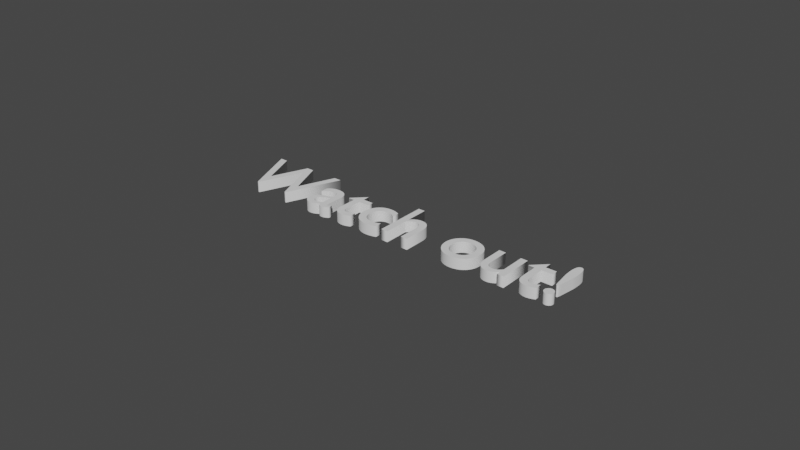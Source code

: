 # Source: Enemy.blend  (saved by Blender 2.93.21; exported with 4.5.12 LTS)
import bpy
from mathutils import Matrix  # noqa: F401  (used for matrix-valued properties, if any)

bpy.ops.wm.read_factory_settings(use_empty=True)
scene = bpy.context.scene
scene.name = 'Scene'

# ---- collections
col_collection = bpy.data.collections.new('Collection'); scene.collection.children.link(col_collection)

# ---- world
world_world = bpy.data.worlds.new('World'); scene.world = world_world
world_world.use_nodes = True; world_world.node_tree.nodes.clear()
_N = world_world.node_tree.nodes; _L = world_world.node_tree.links
n0 = _N.new('ShaderNodeOutputWorld'); n0.name = 'World Output'; n0.location = (300, 300)
n1 = _N.new('ShaderNodeBackground'); n1.name = 'Background'; n1.location = (10, 300)
n1.inputs[0].default_value = (0.05088, 0.05088, 0.05088, 1.0)
_L.new(n1.outputs[0], n0.inputs[0])
n0.is_active_output = True
world_world.color = (0.05088, 0.05088, 0.05088)
world_world.use_sun_shadow = False
world_world.sun_shadow_jitter_overblur = 0.0

# ---- curves / text
txt_text = bpy.data.curves.new('Text', 'FONT')
txt_text.dimensions = '2D'
txt_text.body = 'Watch out!'
txt_text.extrude = 0.07
txt_text.resolution_u = 64
txt_text.align_x = 'CENTER'

# ---- objects
ob_text = bpy.data.objects.new('Text', txt_text)

# ---- transforms, parenting, visibility, modifiers, constraints
ob_text.location = (0.0, 0.0, 0.0)

# ---- collection membership
scene.collection.objects.link(ob_text)

# ---- scene / render settings (as saved in the file)
scene.frame_start = 1; scene.frame_end = 250; scene.frame_set(1)
scene.render.engine = 'BLENDER_EEVEE_NEXT'
scene.cycles.use_denoising = False
scene.cycles.samples = 128
scene.cycles.sampling_pattern = 'TABULATED_SOBOL'
scene.cycles.use_adaptive_sampling = False
scene.cycles.use_light_tree = False
scene.view_settings.view_transform = 'Filmic'
bpy.context.view_layer.update()

# ---- added for rendering (the .blend has no active camera and no usable light): camera, sun
cam_auto = bpy.data.cameras.new('AutoCamera')
cam_auto.lens = 50.0
cam_auto.sensor_width = 36.0
cam_auto.clip_end = 1000.0
ob_auto_camera = bpy.data.objects.new('AutoCamera', cam_auto)
scene.collection.objects.link(ob_auto_camera)
ob_auto_camera.location = (7.35433, -8.5352, 5.90347)
ob_auto_camera.rotation_euler = (1.09748, -7.21219e-08, 0.694738)
scene.camera = ob_auto_camera
light_auto_sun = bpy.data.lights.new('AutoSun', 'SUN')
light_auto_sun.energy = 3.0
light_auto_sun.angle = 0.0523599
ob_auto_sun = bpy.data.objects.new('AutoSun', light_auto_sun)
scene.collection.objects.link(ob_auto_sun)
ob_auto_sun.rotation_euler = (0.872665, 0.174533, 0.523599)
bpy.context.view_layer.update()
